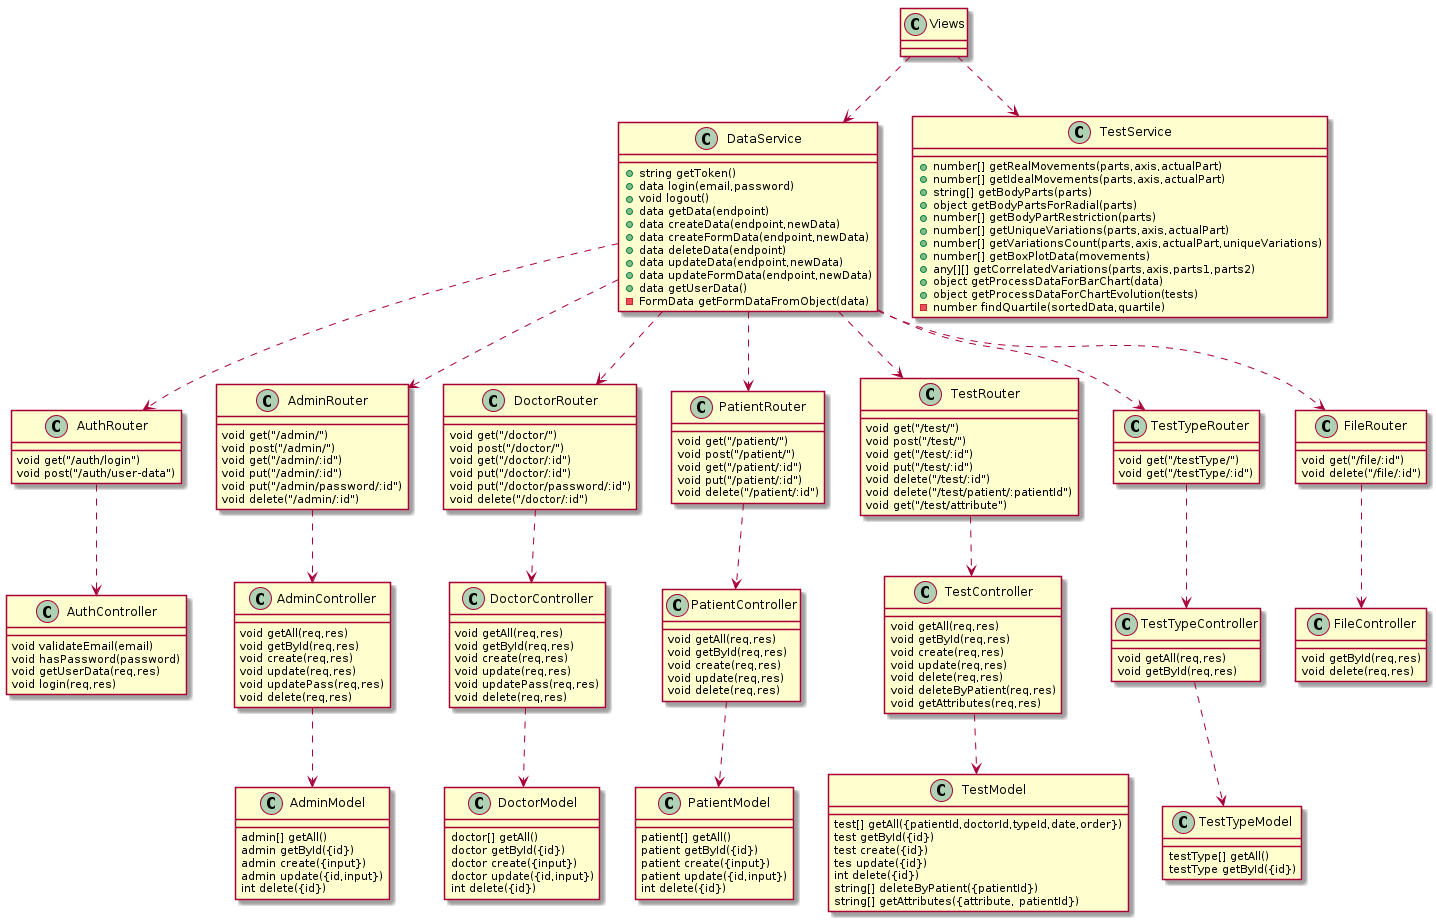

The diagram above was rendered by PlantUML. Its source (embedded in the PNG):
@startuml

Views ..> DataService
Views ..> TestService

DataService ..> AuthRouter
DataService ..> AdminRouter
DataService ..> DoctorRouter
DataService ..> PatientRouter
DataService ..> TestRouter
DataService ..> TestTypeRouter
DataService ..> FileRouter

AuthRouter ..> AuthController
AdminRouter ..> AdminController
DoctorRouter ..> DoctorController
PatientRouter ..> PatientController
TestRouter ..> TestController
TestTypeRouter ..> TestTypeController
FileRouter ..> FileController

AdminController ..> AdminModel
DoctorController ..> DoctorModel
PatientController ..> PatientModel
TestController ..> TestModel
TestTypeController ..> TestTypeModel

class TestService {
    +number[] getRealMovements(parts,axis,actualPart)
    +number[] getIdealMovements(parts,axis,actualPart)
    +string[] getBodyParts(parts)
    +object getBodyPartsForRadial(parts)
    +number[] getBodyPartRestriction(parts)
    +number[] getUniqueVariations(parts,axis,actualPart)
    +number[] getVariationsCount(parts,axis,actualPart,uniqueVariations)
    +number[] getBoxPlotData(movements)
    +any[][] getCorrelatedVariations(parts,axis,parts1,parts2)
    +object getProcessDataForBarChart(data)
    +object getProcessDataForChartEvolution(tests)
    -number findQuartile(sortedData,quartile)
}

class DataService {
    +string getToken()
    +data login(email,password)
    +void logout()
    +data getData(endpoint)
    +data createData(endpoint,newData) 
    +data createFormData(endpoint,newData) 
    +data deleteData(endpoint) 
    +data updateData(endpoint,newData) 
    +data updateFormData(endpoint,newData) 
    +data getUserData() 
    -FormData getFormDataFromObject(data) 
}

class AuthRouter {
    void get("/auth/login")
    void post("/auth/user-data")
}

class AdminRouter {
    void get("/admin/")
    void post("/admin/")
    void get("/admin/:id")
    void put("/admin/:id")
    void put("/admin/password/:id")
    void delete("/admin/:id")
}

class DoctorRouter {
    void get("/doctor/")
    void post("/doctor/")
    void get("/doctor/:id")
    void put("/doctor/:id")
    void put("/doctor/password/:id")
    void delete("/doctor/:id")
}

class PatientRouter {
    void get("/patient/")
    void post("/patient/")
    void get("/patient/:id")
    void put("/patient/:id")
    void delete("/patient/:id")
}

class TestRouter {
    void get("/test/")
    void post("/test/")
    void get("/test/:id")
    void put("/test/:id")
    void delete("/test/:id")
    void delete("/test/patient/:patientId")
    void get("/test/attribute")
}

class TestTypeRouter {
    void get("/testType/")
    void get("/testType/:id")
}

class FileRouter {
    void get("/file/:id")
    void delete("/file/:id")
}

class AuthController {
    void validateEmail(email)
    void hasPassword(password)
    void getUserData(req,res)
    void login(req,res)
}

class AdminController {
    void getAll(req,res)
    void getById(req,res)
    void create(req,res)
    void update(req,res)
    void updatePass(req,res)
    void delete(req,res)
}

class DoctorController {
    void getAll(req,res)
    void getById(req,res)
    void create(req,res)
    void update(req,res)
    void updatePass(req,res)
    void delete(req,res)
}

class PatientController {
    void getAll(req,res)
    void getById(req,res)
    void create(req,res)
    void update(req,res)
    void delete(req,res)
}

class TestController {
    void getAll(req,res)
    void getById(req,res)
    void create(req,res)
    void update(req,res)
    void delete(req,res)
    void deleteByPatient(req,res)
    void getAttributes(req,res)
}

class TestTypeController {
    void getAll(req,res)
    void getById(req,res)
}

class FileController {
    void getById(req,res)
    void delete(req,res)
}

class AdminModel {
    admin[] getAll()
    admin getById({id})
    admin create({input})
    admin update({id,input})
    int delete({id})
}

class DoctorModel {
    doctor[] getAll()
    doctor getById({id})
    doctor create({input})
    doctor update({id,input})
    int delete({id})
}

class PatientModel {
    patient[] getAll()
    patient getById({id})
    patient create({input})
    patient update({id,input})
    int delete({id})
}

class TestModel {
    test[] getAll({patientId,doctorId,typeId,date,order})
    test getById({id})
    test create({id})
    tes update({id})
    int delete({id})
    string[] deleteByPatient({patientId})
    string[] getAttributes({attribute, patientId})
}

class TestTypeModel {
    testType[] getAll()
    testType getById({id})
}

@enduml